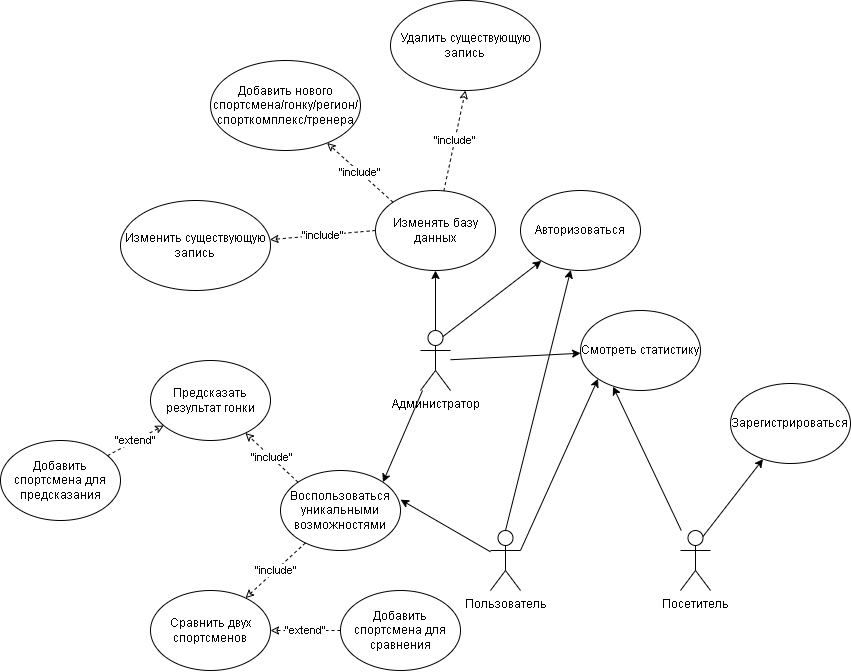

The diagram above was exported from draw.io. Its source (the exported page's mxGraphModel, read from the mxfile embedded in the PNG):
<mxGraphModel dx="2031" dy="519" grid="1" gridSize="10" guides="1" tooltips="1" connect="1" arrows="1" fold="1" page="1" pageScale="1" pageWidth="1169" pageHeight="826" background="none" math="0" shadow="0">
  <root>
    <mxCell id="0" />
    <mxCell id="1" parent="0" />
    <mxCell id="Dqyen05o_Z8PU4Nw6n9A-42" value="Посетитель" style="shape=umlActor;verticalLabelPosition=bottom;verticalAlign=top;html=1;outlineConnect=0;" parent="1" vertex="1">
      <mxGeometry x="650" y="560" width="30" height="60" as="geometry" />
    </mxCell>
    <mxCell id="Dqyen05o_Z8PU4Nw6n9A-43" value="Администратор" style="shape=umlActor;verticalLabelPosition=bottom;verticalAlign=top;html=1;outlineConnect=0;" parent="1" vertex="1">
      <mxGeometry x="390" y="360" width="30" height="60" as="geometry" />
    </mxCell>
    <mxCell id="Dqyen05o_Z8PU4Nw6n9A-44" value="Смотреть статистику" style="ellipse;whiteSpace=wrap;html=1;" parent="1" vertex="1">
      <mxGeometry x="550" y="340" width="120" height="80" as="geometry" />
    </mxCell>
    <mxCell id="Dqyen05o_Z8PU4Nw6n9A-46" value="" style="endArrow=classic;html=1;rounded=0;" parent="1" source="Dqyen05o_Z8PU4Nw6n9A-43" target="Dqyen05o_Z8PU4Nw6n9A-44" edge="1">
      <mxGeometry width="50" height="50" relative="1" as="geometry">
        <mxPoint x="560" y="390" as="sourcePoint" />
        <mxPoint x="610" y="340" as="targetPoint" />
      </mxGeometry>
    </mxCell>
    <mxCell id="Dqyen05o_Z8PU4Nw6n9A-47" value="" style="endArrow=classic;html=1;rounded=0;entryX=0.271;entryY=0.951;entryDx=0;entryDy=0;entryPerimeter=0;" parent="1" source="Dqyen05o_Z8PU4Nw6n9A-42" target="Dqyen05o_Z8PU4Nw6n9A-44" edge="1">
      <mxGeometry width="50" height="50" relative="1" as="geometry">
        <mxPoint x="560" y="450" as="sourcePoint" />
        <mxPoint x="610" y="400" as="targetPoint" />
      </mxGeometry>
    </mxCell>
    <mxCell id="Dqyen05o_Z8PU4Nw6n9A-48" value="Изменять базу данных" style="ellipse;whiteSpace=wrap;html=1;" parent="1" vertex="1">
      <mxGeometry x="345" y="220" width="120" height="80" as="geometry" />
    </mxCell>
    <mxCell id="Dqyen05o_Z8PU4Nw6n9A-49" value="" style="endArrow=classic;html=1;rounded=0;" parent="1" source="Dqyen05o_Z8PU4Nw6n9A-43" target="Dqyen05o_Z8PU4Nw6n9A-48" edge="1">
      <mxGeometry width="50" height="50" relative="1" as="geometry">
        <mxPoint x="330" y="450" as="sourcePoint" />
        <mxPoint x="380" y="400" as="targetPoint" />
      </mxGeometry>
    </mxCell>
    <mxCell id="Dqyen05o_Z8PU4Nw6n9A-50" value="Воспользоваться уникальными возможностями" style="ellipse;whiteSpace=wrap;html=1;" parent="1" vertex="1">
      <mxGeometry x="250" y="500" width="120" height="80" as="geometry" />
    </mxCell>
    <mxCell id="Dqyen05o_Z8PU4Nw6n9A-51" value="Предсказать результат гонки" style="ellipse;whiteSpace=wrap;html=1;" parent="1" vertex="1">
      <mxGeometry x="120" y="390" width="120" height="80" as="geometry" />
    </mxCell>
    <mxCell id="Dqyen05o_Z8PU4Nw6n9A-52" value="Сравнить двух спортсменов" style="ellipse;whiteSpace=wrap;html=1;" parent="1" vertex="1">
      <mxGeometry x="120" y="620" width="120" height="80" as="geometry" />
    </mxCell>
    <mxCell id="Dqyen05o_Z8PU4Nw6n9A-53" value="&quot;include&quot;" style="endArrow=classic;dashed=1;html=1;rounded=0;exitX=0;exitY=0;exitDx=0;exitDy=0;endFill=0;" parent="1" source="Dqyen05o_Z8PU4Nw6n9A-50" target="Dqyen05o_Z8PU4Nw6n9A-51" edge="1">
      <mxGeometry width="50" height="50" relative="1" as="geometry">
        <mxPoint x="340" y="550" as="sourcePoint" />
        <mxPoint x="390" y="500" as="targetPoint" />
        <Array as="points" />
      </mxGeometry>
    </mxCell>
    <mxCell id="Dqyen05o_Z8PU4Nw6n9A-54" value="&quot;include&quot;" style="endArrow=classic;dashed=1;html=1;rounded=0;endFill=0;" parent="1" source="Dqyen05o_Z8PU4Nw6n9A-50" target="Dqyen05o_Z8PU4Nw6n9A-52" edge="1">
      <mxGeometry width="50" height="50" relative="1" as="geometry">
        <mxPoint x="340" y="550" as="sourcePoint" />
        <mxPoint x="390" y="500" as="targetPoint" />
      </mxGeometry>
    </mxCell>
    <mxCell id="Dqyen05o_Z8PU4Nw6n9A-55" value="" style="endArrow=classic;html=1;rounded=0;entryX=1;entryY=0.365;entryDx=0;entryDy=0;entryPerimeter=0;" parent="1" source="h8Y0wmJhbBjMNTWCvwqW-1" target="Dqyen05o_Z8PU4Nw6n9A-50" edge="1">
      <mxGeometry width="50" height="50" relative="1" as="geometry">
        <mxPoint x="340" y="550" as="sourcePoint" />
        <mxPoint x="410" y="540" as="targetPoint" />
      </mxGeometry>
    </mxCell>
    <mxCell id="Dqyen05o_Z8PU4Nw6n9A-56" value="&quot;include&quot;" style="endArrow=classic;dashed=1;html=1;rounded=0;exitX=0;exitY=0;exitDx=0;exitDy=0;endFill=0;" parent="1" source="Dqyen05o_Z8PU4Nw6n9A-48" target="Dqyen05o_Z8PU4Nw6n9A-57" edge="1">
      <mxGeometry width="50" height="50" relative="1" as="geometry">
        <mxPoint x="278" y="562" as="sourcePoint" />
        <mxPoint x="110" y="370" as="targetPoint" />
        <Array as="points" />
      </mxGeometry>
    </mxCell>
    <mxCell id="Dqyen05o_Z8PU4Nw6n9A-57" value="Добавить нового спортсмена/гонку/регион/спорткомплекс/тренера" style="ellipse;whiteSpace=wrap;html=1;" parent="1" vertex="1">
      <mxGeometry x="180" y="90" width="150" height="90" as="geometry" />
    </mxCell>
    <mxCell id="Dqyen05o_Z8PU4Nw6n9A-59" value="Изменить существующую запись" style="ellipse;whiteSpace=wrap;html=1;" parent="1" vertex="1">
      <mxGeometry x="90" y="230" width="150" height="90" as="geometry" />
    </mxCell>
    <mxCell id="Dqyen05o_Z8PU4Nw6n9A-60" value="&quot;include&quot;" style="endArrow=classic;dashed=1;html=1;rounded=0;exitX=0;exitY=0.5;exitDx=0;exitDy=0;endFill=0;" parent="1" source="Dqyen05o_Z8PU4Nw6n9A-48" target="Dqyen05o_Z8PU4Nw6n9A-59" edge="1">
      <mxGeometry width="50" height="50" relative="1" as="geometry">
        <mxPoint x="208" y="372" as="sourcePoint" />
        <mxPoint x="133" y="319" as="targetPoint" />
        <Array as="points" />
      </mxGeometry>
    </mxCell>
    <mxCell id="Dqyen05o_Z8PU4Nw6n9A-61" value="" style="endArrow=classic;html=1;rounded=0;entryX=1;entryY=0;entryDx=0;entryDy=0;" parent="1" source="Dqyen05o_Z8PU4Nw6n9A-43" target="Dqyen05o_Z8PU4Nw6n9A-50" edge="1">
      <mxGeometry width="50" height="50" relative="1" as="geometry">
        <mxPoint x="360" y="520" as="sourcePoint" />
        <mxPoint x="410" y="470" as="targetPoint" />
      </mxGeometry>
    </mxCell>
    <mxCell id="Dqyen05o_Z8PU4Nw6n9A-64" value="Добавить спортсмена для сравнения" style="ellipse;whiteSpace=wrap;html=1;" parent="1" vertex="1">
      <mxGeometry x="310" y="620" width="120" height="80" as="geometry" />
    </mxCell>
    <mxCell id="Dqyen05o_Z8PU4Nw6n9A-65" value="&quot;extend&quot;" style="endArrow=classic;dashed=1;html=1;rounded=0;endFill=0;" parent="1" source="Dqyen05o_Z8PU4Nw6n9A-64" target="Dqyen05o_Z8PU4Nw6n9A-52" edge="1">
      <mxGeometry width="50" height="50" relative="1" as="geometry">
        <mxPoint x="268" y="610" as="sourcePoint" />
        <mxPoint x="171" y="649" as="targetPoint" />
      </mxGeometry>
    </mxCell>
    <mxCell id="joSxylpL8icqGhUgCrTu-1" value="Добавить спортсмена для предсказания" style="ellipse;whiteSpace=wrap;html=1;" parent="1" vertex="1">
      <mxGeometry x="-30" y="470" width="120" height="80" as="geometry" />
    </mxCell>
    <mxCell id="joSxylpL8icqGhUgCrTu-2" value="&quot;extend&quot;" style="endArrow=classic;dashed=1;html=1;rounded=0;endFill=0;" parent="1" source="joSxylpL8icqGhUgCrTu-1" target="Dqyen05o_Z8PU4Nw6n9A-51" edge="1">
      <mxGeometry width="50" height="50" relative="1" as="geometry">
        <mxPoint x="207" y="757" as="sourcePoint" />
        <mxPoint x="153" y="703" as="targetPoint" />
      </mxGeometry>
    </mxCell>
    <mxCell id="MXkBFoSCWrNjTGGv4orU-1" value="Авторизоваться" style="ellipse;whiteSpace=wrap;html=1;" parent="1" vertex="1">
      <mxGeometry x="490" y="220" width="120" height="80" as="geometry" />
    </mxCell>
    <mxCell id="MXkBFoSCWrNjTGGv4orU-2" value="" style="endArrow=classic;html=1;rounded=0;exitX=0.75;exitY=0.1;exitDx=0;exitDy=0;exitPerimeter=0;" parent="1" source="Dqyen05o_Z8PU4Nw6n9A-43" target="MXkBFoSCWrNjTGGv4orU-1" edge="1">
      <mxGeometry width="50" height="50" relative="1" as="geometry">
        <mxPoint x="415" y="370" as="sourcePoint" />
        <mxPoint x="415" y="310" as="targetPoint" />
      </mxGeometry>
    </mxCell>
    <mxCell id="MXkBFoSCWrNjTGGv4orU-3" value="Удалить существующую запись" style="ellipse;whiteSpace=wrap;html=1;" parent="1" vertex="1">
      <mxGeometry x="360" y="30" width="150" height="90" as="geometry" />
    </mxCell>
    <mxCell id="MXkBFoSCWrNjTGGv4orU-4" value="&quot;include&quot;" style="endArrow=classic;dashed=1;html=1;rounded=0;endFill=0;entryX=0.5;entryY=1;entryDx=0;entryDy=0;" parent="1" source="Dqyen05o_Z8PU4Nw6n9A-48" target="MXkBFoSCWrNjTGGv4orU-3" edge="1">
      <mxGeometry width="50" height="50" relative="1" as="geometry">
        <mxPoint x="355" y="270" as="sourcePoint" />
        <mxPoint x="289" y="277" as="targetPoint" />
        <Array as="points" />
      </mxGeometry>
    </mxCell>
    <mxCell id="h8Y0wmJhbBjMNTWCvwqW-1" value="Пользователь" style="shape=umlActor;verticalLabelPosition=bottom;verticalAlign=top;html=1;outlineConnect=0;" vertex="1" parent="1">
      <mxGeometry x="460" y="560" width="30" height="60" as="geometry" />
    </mxCell>
    <mxCell id="h8Y0wmJhbBjMNTWCvwqW-4" value="" style="endArrow=classic;html=1;rounded=0;exitX=1;exitY=0.3333333333333333;exitDx=0;exitDy=0;exitPerimeter=0;entryX=0;entryY=1;entryDx=0;entryDy=0;" edge="1" parent="1" source="h8Y0wmJhbBjMNTWCvwqW-1" target="Dqyen05o_Z8PU4Nw6n9A-44">
      <mxGeometry width="50" height="50" relative="1" as="geometry">
        <mxPoint x="490" y="610" as="sourcePoint" />
        <mxPoint x="540" y="560" as="targetPoint" />
      </mxGeometry>
    </mxCell>
    <mxCell id="h8Y0wmJhbBjMNTWCvwqW-5" value="" style="endArrow=classic;html=1;rounded=0;exitX=0.75;exitY=0.1;exitDx=0;exitDy=0;exitPerimeter=0;" edge="1" parent="1" source="Dqyen05o_Z8PU4Nw6n9A-42" target="h8Y0wmJhbBjMNTWCvwqW-6">
      <mxGeometry width="50" height="50" relative="1" as="geometry">
        <mxPoint x="640" y="580" as="sourcePoint" />
        <mxPoint x="760" y="520" as="targetPoint" />
      </mxGeometry>
    </mxCell>
    <mxCell id="h8Y0wmJhbBjMNTWCvwqW-6" value="Зарегистрироваться" style="ellipse;whiteSpace=wrap;html=1;" vertex="1" parent="1">
      <mxGeometry x="700" y="413" width="120" height="80" as="geometry" />
    </mxCell>
    <mxCell id="h8Y0wmJhbBjMNTWCvwqW-7" value="" style="endArrow=classic;html=1;rounded=0;exitX=0.5;exitY=0;exitDx=0;exitDy=0;exitPerimeter=0;" edge="1" parent="1" source="h8Y0wmJhbBjMNTWCvwqW-1" target="MXkBFoSCWrNjTGGv4orU-1">
      <mxGeometry width="50" height="50" relative="1" as="geometry">
        <mxPoint x="500" y="590" as="sourcePoint" />
        <mxPoint x="578" y="418" as="targetPoint" />
      </mxGeometry>
    </mxCell>
  </root>
</mxGraphModel>